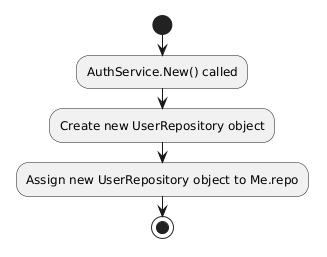

The diagram above was rendered by PlantUML. Its source (embedded in the PNG):
@startuml
start
:AuthService.New() called;
:Create new UserRepository object;
:Assign new UserRepository object to Me.repo;
stop
@enduml